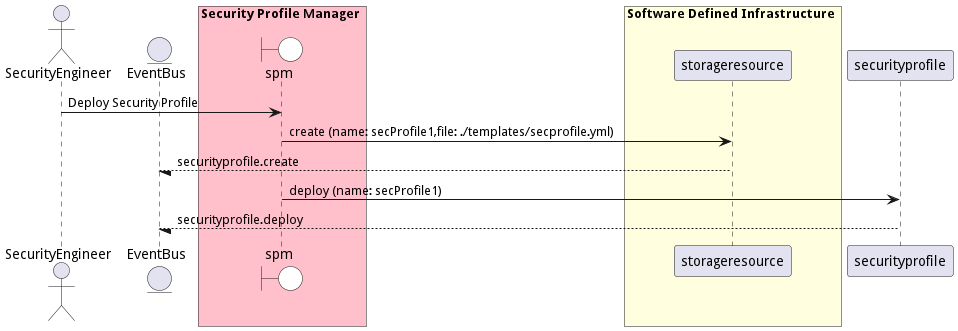

The diagram above was rendered by PlantUML. Its source (embedded in the PNG):
@startuml

actor "SecurityEngineer"


entity EventBus

box Security Profile Manager #pink
    boundary spm #white
end box


box Software Defined Infrastructure #lightyellow
            participant storageresource
    end box

box Security Profile Manager #pink
    end box


"SecurityEngineer" -> spm: Deploy Security Profile

    spm -> "storageresource": create (name: secProfile1,file: ./templates/secprofile.yml)

    "storageresource" --/ EventBus: securityprofile.create

    spm -> "securityprofile": deploy (name: secProfile1)

    "securityprofile" --/ EventBus: securityprofile.deploy



@enduml